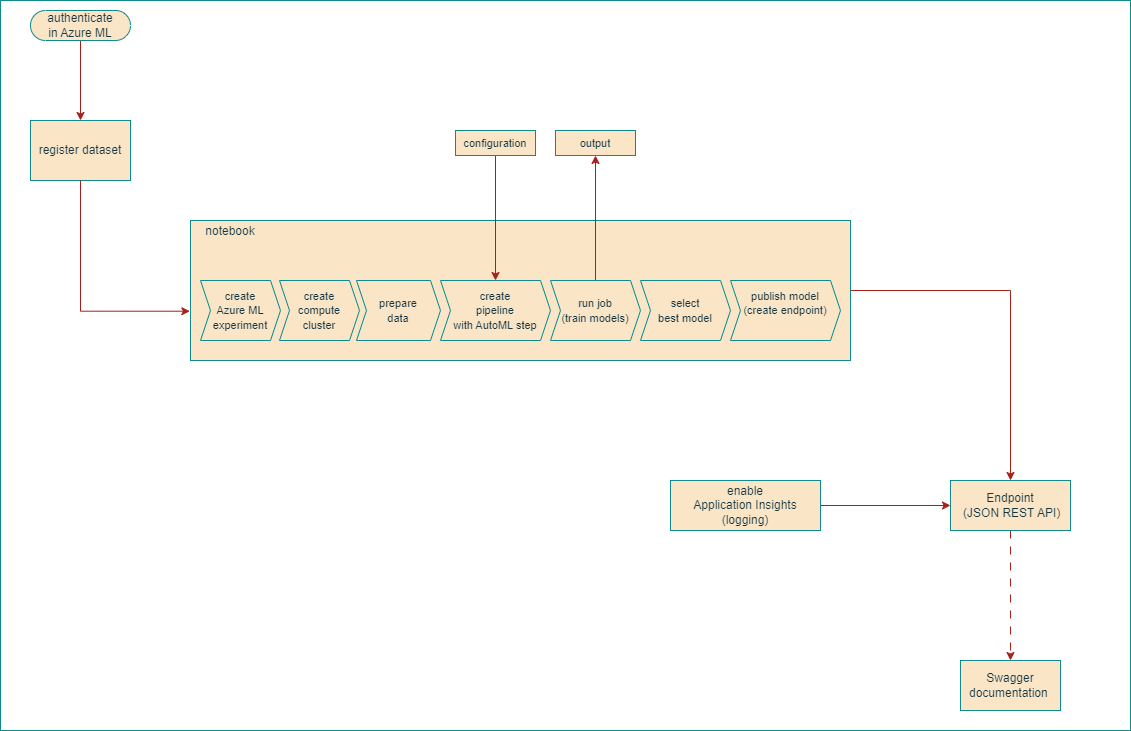

The diagram above was exported from draw.io. Its source (the exported page's mxGraphModel, read from the mxfile embedded in the PNG):
<mxGraphModel dx="1984" dy="1157" grid="1" gridSize="10" guides="1" tooltips="1" connect="1" arrows="1" fold="1" page="1" pageScale="1" pageWidth="1169" pageHeight="826" background="#FFFFFF" math="0" shadow="0">
  <root>
    <mxCell id="0" />
    <mxCell id="1" parent="0" />
    <mxCell id="nkwB09otIdm3BRBuxHA7-48" style="edgeStyle=orthogonalEdgeStyle;rounded=0;orthogonalLoop=1;jettySize=auto;html=1;entryX=0.5;entryY=0;entryDx=0;entryDy=0;labelBackgroundColor=none;strokeColor=#A8201A;fontColor=default;" edge="1" parent="1" source="nkwB09otIdm3BRBuxHA7-18" target="nkwB09otIdm3BRBuxHA7-47">
      <mxGeometry relative="1" as="geometry" />
    </mxCell>
    <mxCell id="nkwB09otIdm3BRBuxHA7-18" value="" style="html=1;dashed=0;whiteSpace=wrap;labelPosition=left;verticalLabelPosition=top;align=right;verticalAlign=bottom;labelBackgroundColor=none;fillColor=#FAE5C7;strokeColor=#0F8B8D;fontColor=#143642;" vertex="1" parent="1">
      <mxGeometry x="200" y="230" width="660" height="140" as="geometry" />
    </mxCell>
    <mxCell id="nkwB09otIdm3BRBuxHA7-17" style="edgeStyle=orthogonalEdgeStyle;rounded=0;orthogonalLoop=1;jettySize=auto;html=1;entryX=0.5;entryY=0;entryDx=0;entryDy=0;labelBackgroundColor=none;strokeColor=#A8201A;fontColor=default;" edge="1" parent="1" source="nkwB09otIdm3BRBuxHA7-15" target="nkwB09otIdm3BRBuxHA7-16">
      <mxGeometry relative="1" as="geometry" />
    </mxCell>
    <mxCell id="nkwB09otIdm3BRBuxHA7-15" value="authenticate&lt;div&gt;in Azure ML&lt;/div&gt;" style="html=1;dashed=0;whiteSpace=wrap;shape=mxgraph.dfd.start;labelBackgroundColor=none;fillColor=#FAE5C7;strokeColor=#0F8B8D;fontColor=#143642;" vertex="1" parent="1">
      <mxGeometry x="40" y="20" width="100" height="30" as="geometry" />
    </mxCell>
    <mxCell id="nkwB09otIdm3BRBuxHA7-16" value="register dataset" style="html=1;dashed=0;whiteSpace=wrap;labelBackgroundColor=none;fillColor=#FAE5C7;strokeColor=#0F8B8D;fontColor=#143642;" vertex="1" parent="1">
      <mxGeometry x="40" y="130" width="100" height="60" as="geometry" />
    </mxCell>
    <mxCell id="nkwB09otIdm3BRBuxHA7-29" value="&lt;font style=&quot;font-size: 11px;&quot;&gt;create&lt;/font&gt;&lt;div&gt;&lt;font style=&quot;font-size: 11px;&quot;&gt;Azure ML experiment&lt;/font&gt;&lt;/div&gt;" style="shape=step;perimeter=stepPerimeter;whiteSpace=wrap;html=1;fixedSize=1;size=10;labelBackgroundColor=none;fillColor=#FAE5C7;strokeColor=#0F8B8D;fontColor=#143642;" vertex="1" parent="1">
      <mxGeometry x="210" y="290" width="80" height="60" as="geometry" />
    </mxCell>
    <mxCell id="nkwB09otIdm3BRBuxHA7-30" value="&lt;font style=&quot;font-size: 11px;&quot;&gt;create&lt;/font&gt;&lt;div&gt;&lt;font style=&quot;font-size: 11px;&quot;&gt;compute&lt;/font&gt;&lt;/div&gt;&lt;div&gt;&lt;font style=&quot;font-size: 11px;&quot;&gt;cluster&lt;/font&gt;&lt;/div&gt;" style="shape=step;perimeter=stepPerimeter;whiteSpace=wrap;html=1;fixedSize=1;size=10;labelBackgroundColor=none;fillColor=#FAE5C7;strokeColor=#0F8B8D;fontColor=#143642;" vertex="1" parent="1">
      <mxGeometry x="289" y="290" width="80" height="60" as="geometry" />
    </mxCell>
    <mxCell id="nkwB09otIdm3BRBuxHA7-31" value="&lt;font style=&quot;font-size: 11px;&quot;&gt;prepare&lt;/font&gt;&lt;div&gt;&lt;font style=&quot;font-size: 11px;&quot;&gt;data&lt;/font&gt;&lt;/div&gt;" style="shape=step;perimeter=stepPerimeter;whiteSpace=wrap;html=1;fixedSize=1;size=10;labelBackgroundColor=none;fillColor=#FAE5C7;strokeColor=#0F8B8D;fontColor=#143642;" vertex="1" parent="1">
      <mxGeometry x="366" y="290" width="84" height="60" as="geometry" />
    </mxCell>
    <mxCell id="nkwB09otIdm3BRBuxHA7-33" value="notebook" style="text;strokeColor=none;align=center;fillColor=none;html=1;verticalAlign=middle;whiteSpace=wrap;rounded=0;labelBackgroundColor=none;fontColor=#143642;" vertex="1" parent="1">
      <mxGeometry x="210" y="226" width="60" height="30" as="geometry" />
    </mxCell>
    <mxCell id="nkwB09otIdm3BRBuxHA7-37" value="&lt;font style=&quot;font-size: 11px;&quot;&gt;create&lt;/font&gt;&lt;div&gt;&lt;font style=&quot;font-size: 11px;&quot;&gt;pipeline&lt;/font&gt;&lt;/div&gt;&lt;div&gt;&lt;font style=&quot;font-size: 11px;&quot;&gt;with AutoML step&lt;/font&gt;&lt;/div&gt;" style="shape=step;perimeter=stepPerimeter;whiteSpace=wrap;html=1;fixedSize=1;size=10;labelBackgroundColor=none;fillColor=#FAE5C7;strokeColor=#0F8B8D;fontColor=#143642;" vertex="1" parent="1">
      <mxGeometry x="450" y="290" width="110" height="60" as="geometry" />
    </mxCell>
    <mxCell id="nkwB09otIdm3BRBuxHA7-40" style="edgeStyle=orthogonalEdgeStyle;rounded=0;orthogonalLoop=1;jettySize=auto;html=1;entryX=0.5;entryY=1;entryDx=0;entryDy=0;labelBackgroundColor=none;strokeColor=#A8201A;fontColor=default;" edge="1" parent="1" source="nkwB09otIdm3BRBuxHA7-38" target="nkwB09otIdm3BRBuxHA7-54">
      <mxGeometry relative="1" as="geometry">
        <mxPoint x="605" y="138" as="targetPoint" />
      </mxGeometry>
    </mxCell>
    <mxCell id="nkwB09otIdm3BRBuxHA7-38" value="&lt;font style=&quot;font-size: 11px;&quot;&gt;run job&lt;/font&gt;&lt;div&gt;&lt;font style=&quot;font-size: 11px;&quot;&gt;(train models)&lt;/font&gt;&lt;/div&gt;" style="shape=step;perimeter=stepPerimeter;whiteSpace=wrap;html=1;fixedSize=1;size=10;labelBackgroundColor=none;fillColor=#FAE5C7;strokeColor=#0F8B8D;fontColor=#143642;" vertex="1" parent="1">
      <mxGeometry x="560" y="290" width="90" height="60" as="geometry" />
    </mxCell>
    <mxCell id="nkwB09otIdm3BRBuxHA7-44" style="edgeStyle=orthogonalEdgeStyle;rounded=0;orthogonalLoop=1;jettySize=auto;html=1;entryX=0.5;entryY=0;entryDx=0;entryDy=0;labelBackgroundColor=none;strokeColor=#A8201A;fontColor=default;" edge="1" parent="1" source="nkwB09otIdm3BRBuxHA7-42" target="nkwB09otIdm3BRBuxHA7-37">
      <mxGeometry relative="1" as="geometry" />
    </mxCell>
    <mxCell id="nkwB09otIdm3BRBuxHA7-42" value="&lt;font style=&quot;font-size: 11px;&quot;&gt;configuration&lt;/font&gt;" style="html=1;dashed=0;whiteSpace=wrap;labelBackgroundColor=none;fillColor=#FAE5C7;strokeColor=#0F8B8D;fontColor=#143642;" vertex="1" parent="1">
      <mxGeometry x="465" y="140" width="80" height="25" as="geometry" />
    </mxCell>
    <mxCell id="nkwB09otIdm3BRBuxHA7-45" value="&lt;font style=&quot;font-size: 11px;&quot;&gt;select&lt;/font&gt;&lt;div&gt;&lt;font style=&quot;font-size: 11px;&quot;&gt;best model&lt;/font&gt;&lt;/div&gt;" style="shape=step;perimeter=stepPerimeter;whiteSpace=wrap;html=1;fixedSize=1;size=10;labelBackgroundColor=none;fillColor=#FAE5C7;strokeColor=#0F8B8D;fontColor=#143642;" vertex="1" parent="1">
      <mxGeometry x="650" y="290" width="90" height="60" as="geometry" />
    </mxCell>
    <mxCell id="nkwB09otIdm3BRBuxHA7-46" value="&lt;font style=&quot;font-size: 11px;&quot;&gt;publish&amp;nbsp;&lt;/font&gt;&lt;span style=&quot;font-size: 11px; background-color: initial;&quot;&gt;model&lt;/span&gt;&lt;div&gt;&lt;div&gt;&lt;font style=&quot;font-size: 11px;&quot;&gt;(create endpoint)&lt;br&gt;&lt;/font&gt;&lt;div&gt;&lt;br&gt;&lt;/div&gt;&lt;/div&gt;&lt;/div&gt;" style="shape=step;perimeter=stepPerimeter;whiteSpace=wrap;html=1;fixedSize=1;size=10;labelBackgroundColor=none;fillColor=#FAE5C7;strokeColor=#0F8B8D;fontColor=#143642;" vertex="1" parent="1">
      <mxGeometry x="740" y="290" width="110" height="60" as="geometry" />
    </mxCell>
    <mxCell id="nkwB09otIdm3BRBuxHA7-53" style="edgeStyle=orthogonalEdgeStyle;rounded=0;orthogonalLoop=1;jettySize=auto;html=1;entryX=0.5;entryY=0;entryDx=0;entryDy=0;dashed=1;dashPattern=8 8;labelBackgroundColor=none;strokeColor=#A8201A;fontColor=default;" edge="1" parent="1" source="nkwB09otIdm3BRBuxHA7-47" target="nkwB09otIdm3BRBuxHA7-52">
      <mxGeometry relative="1" as="geometry" />
    </mxCell>
    <mxCell id="nkwB09otIdm3BRBuxHA7-47" value="Endpoint&lt;div&gt;&amp;nbsp;(JSON REST API)&lt;/div&gt;" style="html=1;dashed=0;whiteSpace=wrap;labelBackgroundColor=none;fillColor=#FAE5C7;strokeColor=#0F8B8D;fontColor=#143642;" vertex="1" parent="1">
      <mxGeometry x="960" y="490" width="120" height="50" as="geometry" />
    </mxCell>
    <mxCell id="nkwB09otIdm3BRBuxHA7-51" style="edgeStyle=orthogonalEdgeStyle;rounded=0;orthogonalLoop=1;jettySize=auto;html=1;labelBackgroundColor=none;strokeColor=#A8201A;fontColor=default;" edge="1" parent="1" source="nkwB09otIdm3BRBuxHA7-50" target="nkwB09otIdm3BRBuxHA7-47">
      <mxGeometry relative="1" as="geometry" />
    </mxCell>
    <mxCell id="nkwB09otIdm3BRBuxHA7-50" value="enable&lt;div&gt;Application Insights&lt;/div&gt;&lt;div&gt;(logging)&lt;/div&gt;" style="html=1;dashed=0;whiteSpace=wrap;labelBackgroundColor=none;fillColor=#FAE5C7;strokeColor=#0F8B8D;fontColor=#143642;" vertex="1" parent="1">
      <mxGeometry x="680" y="490" width="150" height="50" as="geometry" />
    </mxCell>
    <mxCell id="nkwB09otIdm3BRBuxHA7-52" value="Swagger documentation&amp;nbsp;" style="html=1;dashed=0;whiteSpace=wrap;labelBackgroundColor=none;fillColor=#FAE5C7;strokeColor=#0F8B8D;fontColor=#143642;" vertex="1" parent="1">
      <mxGeometry x="970" y="670" width="100" height="50" as="geometry" />
    </mxCell>
    <mxCell id="nkwB09otIdm3BRBuxHA7-54" value="&lt;font style=&quot;font-size: 11px;&quot;&gt;output&lt;/font&gt;" style="html=1;dashed=0;whiteSpace=wrap;labelBackgroundColor=none;fillColor=#FAE5C7;strokeColor=#0F8B8D;fontColor=#143642;" vertex="1" parent="1">
      <mxGeometry x="565" y="140" width="80" height="25" as="geometry" />
    </mxCell>
    <mxCell id="nkwB09otIdm3BRBuxHA7-55" style="edgeStyle=orthogonalEdgeStyle;rounded=0;orthogonalLoop=1;jettySize=auto;html=1;entryX=-0.001;entryY=0.648;entryDx=0;entryDy=0;entryPerimeter=0;exitX=0.5;exitY=1;exitDx=0;exitDy=0;labelBackgroundColor=none;strokeColor=#A8201A;fontColor=default;" edge="1" parent="1" source="nkwB09otIdm3BRBuxHA7-16" target="nkwB09otIdm3BRBuxHA7-18">
      <mxGeometry relative="1" as="geometry" />
    </mxCell>
    <mxCell id="nkwB09otIdm3BRBuxHA7-56" value="" style="html=1;dashed=0;whiteSpace=wrap;strokeColor=#0F8B8D;fontColor=#143642;fillColor=none;" vertex="1" parent="1">
      <mxGeometry x="10" y="10" width="1130" height="730" as="geometry" />
    </mxCell>
  </root>
</mxGraphModel>